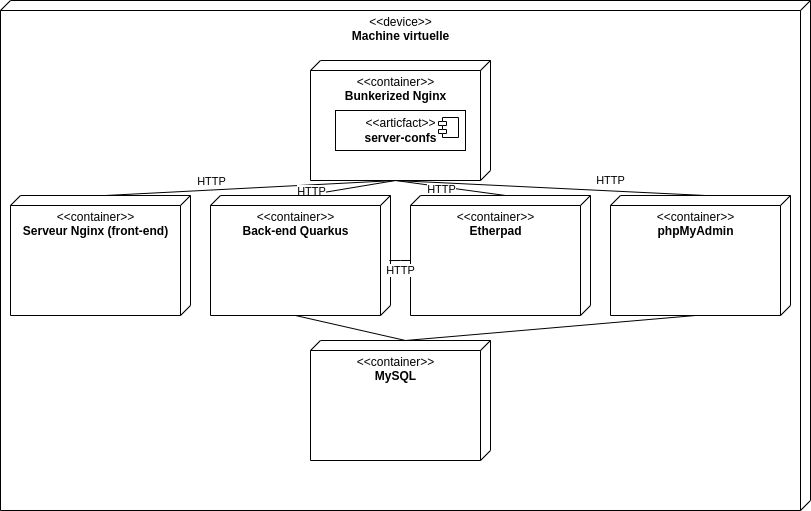

The diagram above was exported from draw.io. Its source (the exported page's mxGraphModel, read from the mxfile embedded in the PNG):
<mxGraphModel dx="782" dy="547" grid="1" gridSize="10" guides="1" tooltips="1" connect="1" arrows="1" fold="1" page="1" pageScale="1" pageWidth="827" pageHeight="1169" math="0" shadow="0">
  <root>
    <mxCell id="0" />
    <mxCell id="1" parent="0" />
    <mxCell id="MgDVNMFFP4uOR6FdmK4l-1" value="&amp;lt;&amp;lt;device&amp;gt;&amp;gt;&lt;br&gt;&lt;b&gt;Machine virtuelle&lt;/b&gt;" style="verticalAlign=top;align=center;spacingTop=8;spacingLeft=2;spacingRight=12;shape=cube;size=10;direction=south;fontStyle=0;html=1;strokeColor=default;" parent="1" vertex="1">
      <mxGeometry x="190" y="280" width="810" height="510" as="geometry" />
    </mxCell>
    <mxCell id="MgDVNMFFP4uOR6FdmK4l-8" style="orthogonalLoop=1;jettySize=auto;html=1;exitX=0;exitY=0;exitDx=120;exitDy=95;exitPerimeter=0;entryX=0;entryY=0;entryDx=0;entryDy=85;entryPerimeter=0;rounded=0;endArrow=none;endFill=0;" parent="1" source="MgDVNMFFP4uOR6FdmK4l-2" target="MgDVNMFFP4uOR6FdmK4l-3" edge="1">
      <mxGeometry relative="1" as="geometry" />
    </mxCell>
    <mxCell id="MgDVNMFFP4uOR6FdmK4l-17" value="HTTP" style="edgeLabel;html=1;align=center;verticalAlign=middle;resizable=0;points=[];" parent="MgDVNMFFP4uOR6FdmK4l-8" vertex="1" connectable="0">
      <mxGeometry x="0.3383" y="1" relative="1" as="geometry">
        <mxPoint x="9" y="-11" as="offset" />
      </mxGeometry>
    </mxCell>
    <mxCell id="MgDVNMFFP4uOR6FdmK4l-9" style="edgeStyle=none;rounded=0;orthogonalLoop=1;jettySize=auto;html=1;exitX=0;exitY=0;exitDx=120;exitDy=95;exitPerimeter=0;entryX=0;entryY=0;entryDx=0;entryDy=85;entryPerimeter=0;endArrow=none;endFill=0;" parent="1" source="MgDVNMFFP4uOR6FdmK4l-2" target="MgDVNMFFP4uOR6FdmK4l-4" edge="1">
      <mxGeometry relative="1" as="geometry" />
    </mxCell>
    <mxCell id="MgDVNMFFP4uOR6FdmK4l-18" value="HTTP" style="edgeLabel;html=1;align=center;verticalAlign=middle;resizable=0;points=[];" parent="MgDVNMFFP4uOR6FdmK4l-9" vertex="1" connectable="0">
      <mxGeometry x="0.3658" y="3" relative="1" as="geometry">
        <mxPoint x="-24" y="-3" as="offset" />
      </mxGeometry>
    </mxCell>
    <mxCell id="MgDVNMFFP4uOR6FdmK4l-10" style="edgeStyle=none;rounded=0;orthogonalLoop=1;jettySize=auto;html=1;exitX=0;exitY=0;exitDx=120;exitDy=95;exitPerimeter=0;entryX=0;entryY=0;entryDx=0;entryDy=85;entryPerimeter=0;endArrow=none;endFill=0;" parent="1" source="MgDVNMFFP4uOR6FdmK4l-2" target="MgDVNMFFP4uOR6FdmK4l-5" edge="1">
      <mxGeometry relative="1" as="geometry" />
    </mxCell>
    <mxCell id="MgDVNMFFP4uOR6FdmK4l-20" value="HTTP" style="edgeLabel;html=1;align=center;verticalAlign=middle;resizable=0;points=[];" parent="MgDVNMFFP4uOR6FdmK4l-10" vertex="1" connectable="0">
      <mxGeometry x="0.3071" y="1" relative="1" as="geometry">
        <mxPoint x="-27" as="offset" />
      </mxGeometry>
    </mxCell>
    <mxCell id="MgDVNMFFP4uOR6FdmK4l-11" style="edgeStyle=none;rounded=0;orthogonalLoop=1;jettySize=auto;html=1;exitX=0;exitY=0;exitDx=120;exitDy=95;exitPerimeter=0;entryX=0;entryY=0;entryDx=0;entryDy=85;entryPerimeter=0;endArrow=none;endFill=0;" parent="1" source="MgDVNMFFP4uOR6FdmK4l-2" target="MgDVNMFFP4uOR6FdmK4l-6" edge="1">
      <mxGeometry relative="1" as="geometry" />
    </mxCell>
    <mxCell id="MgDVNMFFP4uOR6FdmK4l-19" value="HTTP" style="edgeLabel;html=1;align=center;verticalAlign=middle;resizable=0;points=[];" parent="MgDVNMFFP4uOR6FdmK4l-11" vertex="1" connectable="0">
      <mxGeometry x="-0.5148" y="-4" relative="1" as="geometry">
        <mxPoint x="140" y="-8" as="offset" />
      </mxGeometry>
    </mxCell>
    <mxCell id="MgDVNMFFP4uOR6FdmK4l-2" value="&amp;lt;&amp;lt;container&amp;gt;&amp;gt;&lt;br&gt;&lt;b&gt;Bunkerized Nginx&lt;/b&gt;" style="verticalAlign=top;align=center;spacingTop=8;spacingLeft=2;spacingRight=12;shape=cube;size=10;direction=south;fontStyle=0;html=1;strokeColor=default;" parent="1" vertex="1">
      <mxGeometry x="500" y="340" width="180" height="120" as="geometry" />
    </mxCell>
    <mxCell id="MgDVNMFFP4uOR6FdmK4l-3" value="&amp;lt;&amp;lt;container&amp;gt;&amp;gt;&lt;br&gt;&lt;b&gt;Serveur Nginx (front-end)&lt;/b&gt;" style="verticalAlign=top;align=center;spacingTop=8;spacingLeft=2;spacingRight=12;shape=cube;size=10;direction=south;fontStyle=0;html=1;strokeColor=default;" parent="1" vertex="1">
      <mxGeometry x="200" y="475" width="180" height="120" as="geometry" />
    </mxCell>
    <mxCell id="MgDVNMFFP4uOR6FdmK4l-12" style="edgeStyle=none;rounded=0;orthogonalLoop=1;jettySize=auto;html=1;exitX=0;exitY=0;exitDx=120;exitDy=95;exitPerimeter=0;entryX=0;entryY=0;entryDx=0;entryDy=85;entryPerimeter=0;endArrow=none;endFill=0;" parent="1" source="MgDVNMFFP4uOR6FdmK4l-4" target="MgDVNMFFP4uOR6FdmK4l-7" edge="1">
      <mxGeometry relative="1" as="geometry" />
    </mxCell>
    <mxCell id="MgDVNMFFP4uOR6FdmK4l-4" value="&amp;lt;&amp;lt;container&amp;gt;&amp;gt;&lt;br&gt;&lt;b&gt;Back-end Quarkus&lt;/b&gt;" style="verticalAlign=top;align=center;spacingTop=8;spacingLeft=2;spacingRight=12;shape=cube;size=10;direction=south;fontStyle=0;html=1;strokeColor=default;" parent="1" vertex="1">
      <mxGeometry x="400" y="475" width="180" height="120" as="geometry" />
    </mxCell>
    <mxCell id="MgDVNMFFP4uOR6FdmK4l-5" value="&amp;lt;&amp;lt;container&amp;gt;&amp;gt;&lt;br&gt;&lt;b&gt;Etherpad&lt;/b&gt;" style="verticalAlign=top;align=center;spacingTop=8;spacingLeft=2;spacingRight=12;shape=cube;size=10;direction=south;fontStyle=0;html=1;strokeColor=default;" parent="1" vertex="1">
      <mxGeometry x="600" y="475" width="180" height="120" as="geometry" />
    </mxCell>
    <mxCell id="MgDVNMFFP4uOR6FdmK4l-13" style="edgeStyle=none;rounded=0;orthogonalLoop=1;jettySize=auto;html=1;exitX=0;exitY=0;exitDx=120;exitDy=95;exitPerimeter=0;entryX=0;entryY=0;entryDx=0;entryDy=85;entryPerimeter=0;endArrow=none;endFill=0;" parent="1" source="MgDVNMFFP4uOR6FdmK4l-6" target="MgDVNMFFP4uOR6FdmK4l-7" edge="1">
      <mxGeometry relative="1" as="geometry" />
    </mxCell>
    <mxCell id="MgDVNMFFP4uOR6FdmK4l-6" value="&amp;lt;&amp;lt;container&amp;gt;&amp;gt;&lt;br&gt;&lt;b&gt;phpMyAdmin&lt;/b&gt;" style="verticalAlign=top;align=center;spacingTop=8;spacingLeft=2;spacingRight=12;shape=cube;size=10;direction=south;fontStyle=0;html=1;strokeColor=default;" parent="1" vertex="1">
      <mxGeometry x="800" y="475" width="180" height="120" as="geometry" />
    </mxCell>
    <mxCell id="MgDVNMFFP4uOR6FdmK4l-7" value="&amp;lt;&amp;lt;container&amp;gt;&amp;gt;&lt;br&gt;&lt;b&gt;MySQL&lt;/b&gt;" style="verticalAlign=top;align=center;spacingTop=8;spacingLeft=2;spacingRight=12;shape=cube;size=10;direction=south;fontStyle=0;html=1;strokeColor=default;" parent="1" vertex="1">
      <mxGeometry x="500" y="620" width="180" height="120" as="geometry" />
    </mxCell>
    <mxCell id="MgDVNMFFP4uOR6FdmK4l-14" value="&amp;lt;&amp;lt;articfact&amp;gt;&amp;gt;&lt;br&gt;&lt;b&gt;server-confs&lt;/b&gt;" style="html=1;dropTarget=0;strokeColor=default;" parent="1" vertex="1">
      <mxGeometry x="525" y="390" width="130" height="40" as="geometry" />
    </mxCell>
    <mxCell id="MgDVNMFFP4uOR6FdmK4l-15" value="" style="shape=module;jettyWidth=8;jettyHeight=4;strokeColor=default;" parent="MgDVNMFFP4uOR6FdmK4l-14" vertex="1">
      <mxGeometry x="1" width="20" height="20" relative="1" as="geometry">
        <mxPoint x="-27" y="7" as="offset" />
      </mxGeometry>
    </mxCell>
    <mxCell id="MgDVNMFFP4uOR6FdmK4l-16" value="HTTP" style="edgeStyle=none;rounded=0;orthogonalLoop=1;jettySize=auto;html=1;exitX=0.542;exitY=0.006;exitDx=0;exitDy=0;exitPerimeter=0;entryX=0;entryY=0;entryDx=65;entryDy=180;entryPerimeter=0;endArrow=none;endFill=0;" parent="1" source="MgDVNMFFP4uOR6FdmK4l-4" target="MgDVNMFFP4uOR6FdmK4l-5" edge="1">
      <mxGeometry x="0.0478" y="-10" relative="1" as="geometry">
        <Array as="points">
          <mxPoint x="590" y="540" />
        </Array>
        <mxPoint as="offset" />
      </mxGeometry>
    </mxCell>
  </root>
</mxGraphModel>